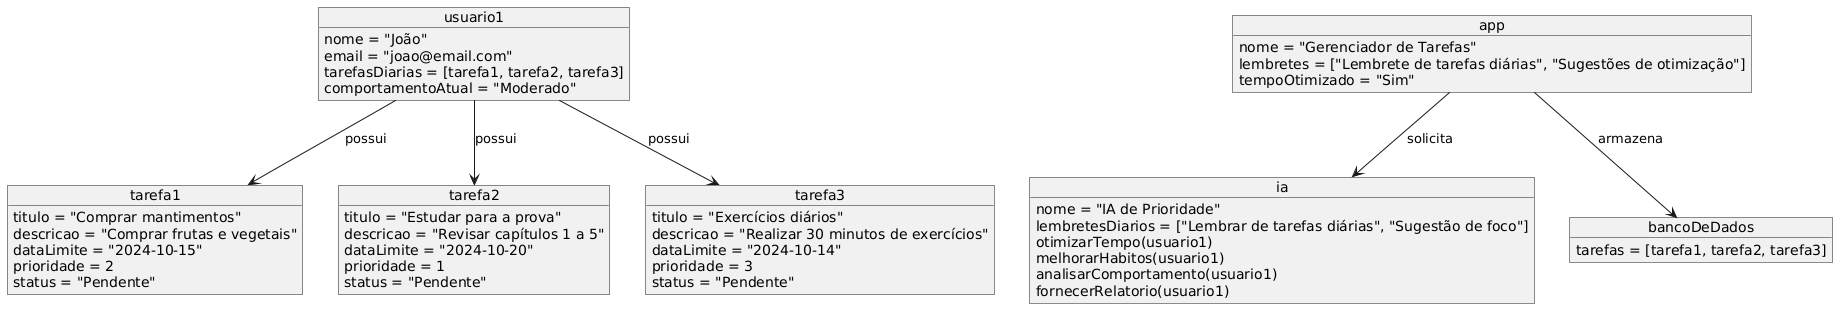

The diagram above was rendered by PlantUML. Its source (embedded in the PNG):
@startuml
object usuario1 {
    nome = "João"
    email = "joao@email.com"
    tarefasDiarias = [tarefa1, tarefa2, tarefa3]
    comportamentoAtual = "Moderado"
}

object tarefa1 {
    titulo = "Comprar mantimentos"
    descricao = "Comprar frutas e vegetais"
    dataLimite = "2024-10-15"
    prioridade = 2
    status = "Pendente"
}

object tarefa2 {
    titulo = "Estudar para a prova"
    descricao = "Revisar capítulos 1 a 5"
    dataLimite = "2024-10-20"
    prioridade = 1
    status = "Pendente"
}

object tarefa3 {
    titulo = "Exercícios diários"
    descricao = "Realizar 30 minutos de exercícios"
    dataLimite = "2024-10-14"
    prioridade = 3
    status = "Pendente"
}

object app {
    nome = "Gerenciador de Tarefas"
    lembretes = ["Lembrete de tarefas diárias", "Sugestões de otimização"]
    tempoOtimizado = "Sim"
}

object ia {
    nome = "IA de Prioridade"
    lembretesDiarios = ["Lembrar de tarefas diárias", "Sugestão de foco"]
    otimizarTempo(usuario1)
    melhorarHabitos(usuario1)
    analisarComportamento(usuario1)
    fornecerRelatorio(usuario1)
}

object bancoDeDados {
    tarefas = [tarefa1, tarefa2, tarefa3]
}

usuario1 --> tarefa1 : possui
usuario1 --> tarefa2 : possui
usuario1 --> tarefa3 : possui
app --> bancoDeDados : armazena
app --> ia : solicita
@enduml